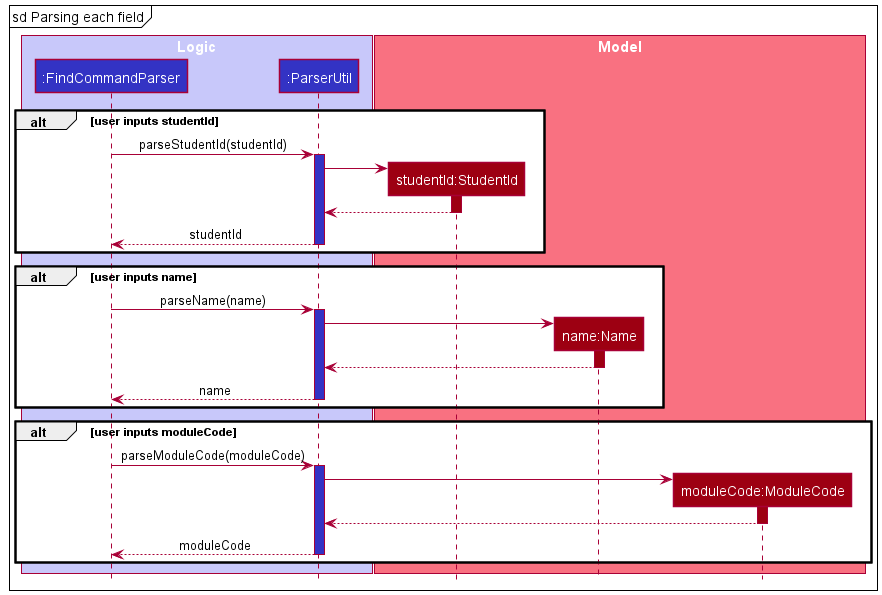

The diagram above was rendered by PlantUML. Its source (embedded in the PNG):
@startuml
!include style.puml

box "Logic" LOGIC_COLOR_T1
participant ":FindCommandParser" as FindCommandParser LOGIC_COLOR
participant ":ParserUtil" as ParserUtil LOGIC_COLOR
end box

box "Model" MODEL_COLOR_T1
participant "studentId:StudentId" as StudentId MODEL_COLOR
participant "name:Name" as Name MODEL_COLOR
participant "moduleCode:ModuleCode" as ModuleCode MODEL_COLOR
end box

mainframe sd Parsing each field

alt user inputs studentId
    FindCommandParser -> ParserUtil ++ LOGIC_COLOR: parseStudentId(studentId)
    create StudentId
    ParserUtil -> StudentId
    activate StudentId MODEL_COLOR
    StudentId --> ParserUtil
    deactivate StudentId
    ParserUtil --> FindCommandParser -- MODEL_COLOR: studentId
end

alt user inputs name
    FindCommandParser -> ParserUtil ++ LOGIC_COLOR: parseName(name)
    create Name
    ParserUtil -> Name
    activate Name MODEL_COLOR
    Name --> ParserUtil
    deactivate Name
    ParserUtil --> FindCommandParser -- MODEL_COLOR: name
end

alt user inputs moduleCode
    FindCommandParser -> ParserUtil ++ LOGIC_COLOR: parseModuleCode(moduleCode)
    create ModuleCode
    ParserUtil -> ModuleCode
    activate ModuleCode MODEL_COLOR
    ModuleCode --> ParserUtil
    deactivate ModuleCode
    ParserUtil --> FindCommandParser -- LOGIC_COLOR: moduleCode
end
@enduml